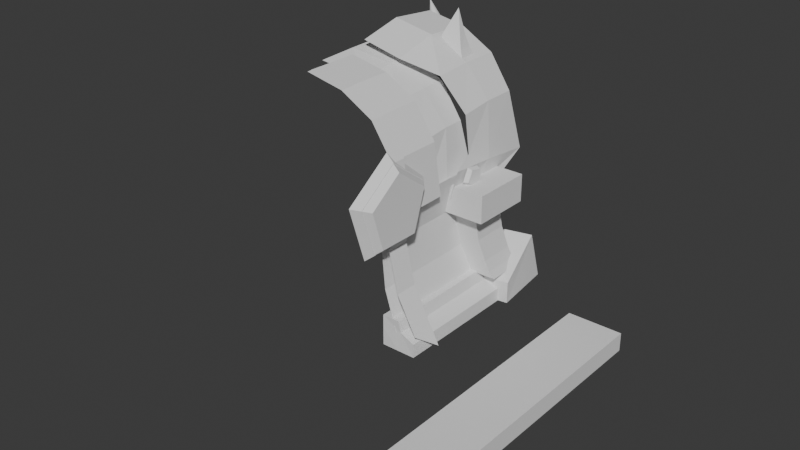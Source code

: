 # Source: Blockings.blend  (saved by Blender 4.0.36; exported with 4.5.12 LTS)
import bpy
from mathutils import Matrix  # noqa: F401  (used for matrix-valued properties, if any)

bpy.ops.wm.read_factory_settings(use_empty=True)
scene = bpy.context.scene
scene.name = 'Scene'

# ---- collections
col_chest = bpy.data.collections.new('Chest'); scene.collection.children.link(col_chest)
col_paddings = bpy.data.collections.new('Paddings'); col_chest.children.link(col_paddings)
col_keyhole = bpy.data.collections.new('Keyhole'); col_chest.children.link(col_keyhole)
col_base_floor = bpy.data.collections.new('Base(floor)'); col_chest.children.link(col_base_floor)
col_decorations = bpy.data.collections.new('Decorations'); col_chest.children.link(col_decorations)
col_refs = bpy.data.collections.new('Refs'); scene.collection.children.link(col_refs)

# ---- world
world_world = bpy.data.worlds.new('World'); scene.world = world_world
world_world.use_nodes = True; world_world.node_tree.nodes.clear()
_N = world_world.node_tree.nodes; _L = world_world.node_tree.links
n0 = _N.new('ShaderNodeOutputWorld'); n0.name = 'World Output'; n0.location = (300, 300)
n1 = _N.new('ShaderNodeBackground'); n1.name = 'Background'; n1.location = (10, 300)
n1.inputs[0].default_value = (0.05088, 0.05088, 0.05088, 1.0)
_L.new(n1.outputs[0], n0.inputs[0])
n0.is_active_output = True
world_world.color = (0.05088, 0.05088, 0.05088)
world_world.use_sun_shadow = False
world_world.sun_shadow_jitter_overblur = 0.0

# ---- meshes
me_cube = bpy.data.meshes.new('Cube')
me_cube.from_pydata([(-1.0, -1.0, -1.0), (-1.0, -1.0, 1.0), (-1.0, 1.0, -1.0), (-1.0, 1.0, 1.0), (1.0, -1.0, -1.0), (1.0, -1.0, 1.0), (1.0, 1.0, -1.0), (1.0, 1.0, 1.0)], [], [(0, 1, 3, 2), (2, 3, 7, 6), (6, 7, 5, 4), (4, 5, 1, 0), (2, 6, 4, 0), (7, 3, 1, 5)])
_uv = me_cube.uv_layers.new(name='UVMap')
_uv.uv.foreach_set('vector', [0.375, 0.0, 0.625, 0.0, 0.625, 0.25, 0.375, 0.25, 0.375, 0.25, 0.625, 0.25, 0.625, 0.5, 0.375, 0.5, 0.375, 0.5, 0.625, 0.5, 0.625, 0.75, 0.375, 0.75, 0.375, 0.75, 0.625, 0.75, 0.625, 1.0, 0.375, 1.0, 0.125, 0.5, 0.375, 0.5, 0.375, 0.75, 0.125, 0.75, 0.625, 0.5, 0.875, 0.5, 0.875, 0.75, 0.625, 0.75])
me_cube.update()
me_cylinder_006 = bpy.data.meshes.new('Cylinder.006')
me_cylinder_006.from_pydata([(0.0, 0.2031, 0.9654), (0.3827, 0.2031, 0.89), (0.7071, 0.2031, 0.7071), (0.9239, 0.2031, 0.3839), (1.0, 0.2031, -0.1087), (0.3827, 0.05149, 0.89), (0.7071, 0.05149, 0.7071), (0.9239, 0.05149, 0.3839), (1.0, 0.05149, -0.111), (0.0, 0.05149, 0.9654)], [], [(0, 9, 5, 1), (1, 5, 6, 2), (2, 6, 7, 3), (3, 7, 8, 4)])
_uv = me_cylinder_006.uv_layers.new(name='UVMap')
_uv.uv.foreach_set('vector', [1.0, 0.5, 1.0, 0.627, 0.9375, 0.627, 0.9375, 0.5, 0.9375, 0.5, 0.9375, 0.627, 0.875, 0.627, 0.875, 0.5, 0.875, 0.5, 0.875, 0.627, 0.8125, 0.627, 0.8125, 0.5, 0.8125, 0.5, 0.8125, 0.627, 0.75, 0.627, 0.75, 0.5])
me_cylinder_006.update()
me_cylinder_007 = bpy.data.meshes.new('Cylinder.007')
me_cylinder_007.from_pydata([(0.0, 0.4337, 0.9654), (0.3827, 0.4337, 0.89), (0.7071, 0.4337, 0.7071), (0.9239, 0.4337, 0.3839), (1.0, 0.4337, -0.1087), (0.0, -0.1001, 0.9654), (0.3827, -0.1001, 0.89), (0.7071, -0.1001, 0.7071), (0.9239, -0.1001, 0.3839), (1.0, -0.1001, -0.1133)], [], [(3, 8, 9, 4), (2, 7, 8, 3), (1, 6, 7, 2), (0, 5, 6, 1)])
_uv = me_cylinder_007.uv_layers.new(name='UVMap')
_uv.uv.foreach_set('vector', [0.8125, 0.5, 0.8125, 0.754, 0.75, 0.754, 0.75, 0.5, 0.875, 0.5, 0.875, 0.754, 0.8125, 0.754, 0.8125, 0.5, 0.9375, 0.5, 0.9375, 0.754, 0.875, 0.754, 0.875, 0.5, 1.0, 0.5, 1.0, 0.754, 0.9375, 0.754, 0.9375, 0.5])
me_cylinder_007.update()
me_cube_001 = bpy.data.meshes.new('Cube.001')
me_cube_001.from_pydata([(-1.151, -0.7901, -1.541), (-1.592, -1.541, 2.127), (-1.151, 1.21, -1.541), (-1.592, 0.4588, 2.127), (0.8492, -0.7901, -1.541), (0.4079, -1.541, 2.127), (0.8492, 1.21, -1.541), (0.4079, 0.4588, 2.127), (-1.0, 1.21, -3.014), (-1.0, -0.7901, -3.014), (1.0, 1.21, -3.014), (1.0, -0.7901, -3.014), (-1.667, 1.877, -1.541), (-1.667, -1.457, -1.541), (1.667, 1.877, -1.541), (1.667, -1.457, -1.541), (-1.667, 1.877, -3.014), (-1.667, -1.457, -3.014), (1.667, 1.877, -3.014), (1.667, -1.457, -3.014), (-1.357, -1.462, 1.739), (-0.8601, -0.8622, -1.189), (-1.134, -1.342, 1.153), (-1.0, -1.222, 0.5674), (-0.8621, -1.102, -0.01819), (-0.8349, -0.9821, -0.6038), (-0.8601, 1.138, -1.189), (-1.357, 0.5382, 1.739), (-0.8349, 1.018, -0.6038), (-0.8621, 0.898, -0.01819), (-1.0, 0.7781, 0.5674), (-1.134, 0.6581, 1.153), (1.14, 1.138, -1.189), (0.6431, 0.5382, 1.739), (1.165, 1.018, -0.6038), (1.138, 0.898, -0.01819), (1.0, 0.7781, 0.5674), (0.8658, 0.6581, 1.153), (1.14, -0.8622, -1.189), (0.6431, -1.462, 1.739), (1.165, -0.9821, -0.6038), (1.138, -1.102, -0.01819), (1.0, -1.222, 0.5674), (0.8658, -1.342, 1.153)], [], [(4, 38, 21, 0), (6, 32, 38, 4), (0, 21, 26, 2), (4, 0, 13, 15), (7, 3, 1, 5), (8, 10, 11, 9), (8, 9, 17, 16), (11, 10, 18, 19), (6, 4, 15, 14), (15, 13, 17, 19), (12, 14, 18, 16), (13, 12, 16, 17), (14, 15, 19, 18), (9, 11, 19, 17), (2, 6, 14, 12), (10, 8, 16, 18), (0, 2, 12, 13), (2, 26, 32, 6), (33, 7, 5, 39), (27, 3, 7, 33), (20, 1, 3, 27), (39, 20, 22, 43), (43, 22, 23, 42), (42, 23, 24, 41), (41, 24, 25, 40), (40, 25, 21, 38), (33, 39, 43, 37), (37, 43, 42, 36), (36, 42, 41, 35), (35, 41, 40, 34), (34, 40, 38, 32), (27, 33, 37, 31), (31, 37, 36, 30), (30, 36, 35, 29), (29, 35, 34, 28), (28, 34, 32, 26), (20, 27, 31, 22), (22, 31, 30, 23), (23, 30, 29, 24), (24, 29, 28, 25), (25, 28, 26, 21), (39, 5, 1, 20)])
_uv = me_cube_001.uv_layers.new(name='UVMap')
_uv.uv.foreach_set('vector', [0.375, 0.75, 0.399, 0.75, 0.399, 1.0, 0.375, 1.0, 0.375, 0.5, 0.399, 0.5, 0.399, 0.75, 0.375, 0.75, 0.375, 0.0, 0.399, 0.0, 0.399, 0.25, 0.375, 0.25, 0.375, 0.75, 0.375, 1.0, 0.375, 1.0, 0.375, 0.75, 0.625, 0.5, 0.875, 0.5, 0.875, 0.75, 0.625, 0.75, 0.125, 0.5, 0.375, 0.5, 0.375, 0.75, 0.125, 0.75, 0.125, 0.5, 0.125, 0.75, 0.125, 0.75, 0.125, 0.5, 0.375, 0.75, 0.375, 0.5, 0.375, 0.5, 0.375, 0.75, 0.375, 0.5, 0.375, 0.75, 0.375, 0.75, 0.375, 0.5, 0.375, 0.75, 0.375, 1.0, 0.375, 1.0, 0.375, 0.75, 0.375, 0.25, 0.375, 0.5, 0.375, 0.5, 0.375, 0.25, 0.375, 0.0, 0.375, 0.25, 0.375, 0.25, 0.375, 0.0, 0.375, 0.5, 0.375, 0.75, 0.375, 0.75, 0.375, 0.5, 0.125, 0.75, 0.375, 0.75, 0.375, 0.75, 0.125, 0.75, 0.375, 0.25, 0.375, 0.5, 0.375, 0.5, 0.375, 0.25, 0.375, 0.5, 0.125, 0.5, 0.125, 0.5, 0.375, 0.5, 0.375, 0.0, 0.375, 0.25, 0.375, 0.25, 0.375, 0.0, 0.375, 0.25, 0.399, 0.25, 0.399, 0.5, 0.375, 0.5, 0.5986, 0.5, 0.625, 0.5, 0.625, 0.75, 0.5986, 0.75, 0.5986, 0.25, 0.625, 0.25, 0.625, 0.5, 0.5986, 0.5, 0.5986, 0.0, 0.625, 0.0, 0.625, 0.25, 0.5986, 0.25, 0.5986, 0.75, 0.5986, 1.0, 0.5586, 1.0, 0.5586, 0.75, 0.5586, 0.75, 0.5586, 1.0, 0.5187, 1.0, 0.5187, 0.75, 0.5187, 0.75, 0.5187, 1.0, 0.4788, 1.0, 0.4788, 0.75, 0.4788, 0.75, 0.4788, 1.0, 0.4389, 1.0, 0.4389, 0.75, 0.4389, 0.75, 0.4389, 1.0, 0.399, 1.0, 0.399, 0.75, 0.5986, 0.5, 0.5986, 0.75, 0.5586, 0.75, 0.5586, 0.5, 0.5586, 0.5, 0.5586, 0.75, 0.5187, 0.75, 0.5187, 0.5, 0.5187, 0.5, 0.5187, 0.75, 0.4788, 0.75, 0.4788, 0.5, 0.4788, 0.5, 0.4788, 0.75, 0.4389, 0.75, 0.4389, 0.5, 0.4389, 0.5, 0.4389, 0.75, 0.399, 0.75, 0.399, 0.5, 0.5986, 0.25, 0.5986, 0.5, 0.5586, 0.5, 0.5586, 0.25, 0.5586, 0.25, 0.5586, 0.5, 0.5187, 0.5, 0.5187, 0.25, 0.5187, 0.25, 0.5187, 0.5, 0.4788, 0.5, 0.4788, 0.25, 0.4788, 0.25, 0.4788, 0.5, 0.4389, 0.5, 0.4389, 0.25, 0.4389, 0.25, 0.4389, 0.5, 0.399, 0.5, 0.399, 0.25, 0.5986, 0.0, 0.5986, 0.25, 0.5586, 0.25, 0.5586, 0.0, 0.5586, 0.0, 0.5586, 0.25, 0.5187, 0.25, 0.5187, 0.0, 0.5187, 0.0, 0.5187, 0.25, 0.4788, 0.25, 0.4788, 0.0, 0.4788, 0.0, 0.4788, 0.25, 0.4389, 0.25, 0.4389, 0.0, 0.4389, 0.0, 0.4389, 0.25, 0.399, 0.25, 0.399, 0.0, 0.5986, 0.75, 0.625, 0.75, 0.625, 1.0, 0.5986, 1.0])
me_cube_001.update()
me_plane = bpy.data.meshes.new('Plane')
me_plane.from_pydata([(-0.8777, -0.8727, -9.237e-09), (0.6403, -0.8727, 0.09606), (-0.8777, 1.0, -9.237e-09), (0.6403, 1.0, 0.09606), (-0.3717, -0.8727, -0.1122), (0.1343, -0.8727, -0.06415), (0.1343, 1.0, -0.06415), (-0.3717, 1.0, -0.1122)], [], [(5, 1, 3, 6), (0, 4, 7, 2), (4, 5, 6, 7)])
_uv = me_plane.uv_layers.new(name='UVMap')
_uv.uv.foreach_set('vector', [0.6667, 0.0, 1.0, 0.0, 1.0, 1.0, 0.6667, 1.0, 0.0, 0.0, 0.3333, 0.0, 0.3333, 1.0, 0.0, 1.0, 0.3333, 0.0, 0.6667, 0.0, 0.6667, 1.0, 0.3333, 1.0])
me_plane.update()
me_cylinder_005 = bpy.data.meshes.new('Cylinder.005')
me_cylinder_005.from_pydata([(1.863e-09, 0.1743, 0.9692), (1.863e-09, -0.5889, 0.9465), (0.3827, 0.1838, 0.8978), (0.3827, -0.4668, 0.8263), (0.7071, 0.1934, 0.7071), (0.7071, -0.3841, 0.685), (0.9239, 0.1927, 0.3851), (0.9239, -0.3582, 0.3463), (1.0, 0.2714, -0.1087), (1.863e-09, -0.1978, 0.9617), (0.3827, -0.1294, 0.8822), (0.7071, -0.06979, 0.7071), (0.9239, -0.02038, 0.3827), (1.0, -0.08315, -0.1133), (0.9595, -0.33, -0.1151)], [], [(9, 1, 3, 10), (10, 3, 5, 11), (11, 5, 7, 12), (12, 7, 14, 13), (6, 12, 13, 8), (4, 11, 12, 6), (2, 10, 11, 4), (0, 9, 10, 2)])
_uv = me_cylinder_005.uv_layers.new(name='UVMap')
_uv.uv.foreach_set('vector', [1.0, 0.754, 1.0, 1.0, 0.9375, 1.0, 0.9375, 0.754, 0.9375, 0.754, 0.9375, 1.0, 0.875, 1.0, 0.875, 0.754, 0.875, 0.754, 0.875, 1.0, 0.8125, 1.0, 0.8125, 0.754, 0.8125, 0.754, 0.8125, 1.0, 0.7833, 1.0, 0.75, 0.754, 0.8125, 0.5, 0.8125, 0.754, 0.75, 0.754, 0.75, 0.5, 0.875, 0.5, 0.875, 0.754, 0.8125, 0.754, 0.8125, 0.5, 0.9375, 0.5, 0.9375, 0.754, 0.875, 0.754, 0.875, 0.5, 1.0, 0.5, 1.0, 0.754, 0.9375, 0.754, 0.9375, 0.5])
me_cylinder_005.update()
me_cylinder_004 = bpy.data.meshes.new('Cylinder.004')
me_cylinder_004.from_pydata([(1.863e-09, 0.2879, 0.9692), (1.863e-09, -0.6396, 0.9123), (0.3827, 0.2974, 0.8978), (0.3827, -0.6189, 0.8125), (0.7071, 0.307, 0.7071), (0.7071, -0.4513, 0.681), (0.9239, 0.3063, 0.3851), (0.9239, -0.3582, 0.3463), (1.0, 0.4164, -0.192), (1.0, -0.556, -0.1144), (1.0, 0.112, -0.3536), (0.9239, -0.5547, -0.3954), (1.863e-09, -0.2, 1.014), (0.3827, -0.1727, 0.9239), (0.7071, -0.06979, 0.7071), (0.9239, -0.02038, 0.3827), (1.0, -0.08493, -0.1429), (0.9613, -0.1897, -0.3806), (0.9595, -0.3438, -0.02225)], [], [(12, 1, 3, 13), (13, 3, 5, 14), (14, 5, 7, 15), (15, 7, 18, 16), (16, 9, 11, 17), (8, 16, 17, 10), (6, 15, 16, 8), (4, 14, 15, 6), (2, 13, 14, 4), (0, 12, 13, 2), (16, 18, 9)])
_uv = me_cylinder_004.uv_layers.new(name='UVMap')
_uv.uv.foreach_set('vector', [1.0, 0.754, 1.0, 1.0, 0.9375, 1.0, 0.9375, 0.754, 0.9375, 0.754, 0.9375, 1.0, 0.875, 1.0, 0.875, 0.754, 0.875, 0.754, 0.875, 1.0, 0.8125, 1.0, 0.8125, 0.754, 0.8125, 0.754, 0.8125, 1.0, 0.7833, 1.0, 0.75, 0.754, 0.75, 0.754, 0.75, 1.0, 0.6875, 1.0, 0.6875, 0.754, 0.75, 0.5, 0.75, 0.754, 0.6875, 0.754, 0.6875, 0.5, 0.8125, 0.5, 0.8125, 0.754, 0.75, 0.754, 0.75, 0.5, 0.875, 0.5, 0.875, 0.754, 0.8125, 0.754, 0.8125, 0.5, 0.9375, 0.5, 0.9375, 0.754, 0.875, 0.754, 0.875, 0.5, 1.0, 0.5, 1.0, 0.754, 0.9375, 0.754, 0.9375, 0.5, 0.75, 0.754, 0.7833, 1.0, 0.75, 1.0])
me_cylinder_004.update()
me_cylinder_001 = bpy.data.meshes.new('Cylinder.001')
me_cylinder_001.from_pydata([(0.0, 1.0, -1.0), (3.455e-08, 1.173, -0.81), (0.9511, 0.309, -1.0), (1.116, 0.3625, -0.81), (0.5878, -0.809, -1.0), (0.6896, -0.9491, -0.81), (-0.5878, -0.809, -1.0), (-0.6896, -0.9491, -0.81), (-0.9511, 0.309, -1.0), (-1.116, 0.3625, -0.81)], [], [(0, 1, 3, 2), (2, 3, 5, 4), (4, 5, 7, 6), (3, 1, 9, 7, 5), (6, 7, 9, 8), (8, 9, 1, 0), (0, 2, 4, 6, 8)])
_uv = me_cylinder_001.uv_layers.new(name='UVMap')
_uv.uv.foreach_set('vector', [1.0, 0.5, 1.0, 1.0, 0.8, 1.0, 0.8, 0.5, 0.8, 0.5, 0.8, 1.0, 0.6, 1.0, 0.6, 0.5, 0.6, 0.5, 0.6, 1.0, 0.4, 1.0, 0.4, 0.5, 0.4783, 0.3242, 0.25, 0.49, 0.02175, 0.3242, 0.1089, 0.05584, 0.3911, 0.05584, 0.4, 0.5, 0.4, 1.0, 0.2, 1.0, 0.2, 0.5, 0.2, 0.5, 0.2, 1.0, 2.98e-08, 1.0, 2.98e-08, 0.5, 0.75, 0.49, 0.9783, 0.3242, 0.8911, 0.05584, 0.6089, 0.05584, 0.5217, 0.3242])
me_cylinder_001.update()
me_cylinder_002 = bpy.data.meshes.new('Cylinder.002')
me_cylinder_002.from_pydata([(0.0, 1.0, -1.0), (3.455e-08, 1.173, -0.81), (0.9511, 0.309, -1.0), (1.116, 0.3625, -0.81), (0.5878, -0.809, -1.0), (0.6896, -0.9491, -0.81), (-0.5878, -0.809, -1.0), (-0.6896, -0.9491, -0.81), (-0.9511, 0.309, -1.0), (-1.116, 0.3625, -0.81)], [], [(0, 1, 3, 2), (2, 3, 5, 4), (4, 5, 7, 6), (3, 1, 9, 7, 5), (6, 7, 9, 8), (8, 9, 1, 0), (0, 2, 4, 6, 8)])
_uv = me_cylinder_002.uv_layers.new(name='UVMap')
_uv.uv.foreach_set('vector', [1.0, 0.5, 1.0, 1.0, 0.8, 1.0, 0.8, 0.5, 0.8, 0.5, 0.8, 1.0, 0.6, 1.0, 0.6, 0.5, 0.6, 0.5, 0.6, 1.0, 0.4, 1.0, 0.4, 0.5, 0.4783, 0.3242, 0.25, 0.49, 0.02175, 0.3242, 0.1089, 0.05584, 0.3911, 0.05584, 0.4, 0.5, 0.4, 1.0, 0.2, 1.0, 0.2, 0.5, 0.2, 0.5, 0.2, 1.0, 2.98e-08, 1.0, 2.98e-08, 0.5, 0.75, 0.49, 0.9783, 0.3242, 0.8911, 0.05584, 0.6089, 0.05584, 0.5217, 0.3242])
me_cylinder_002.update()
me_cube_002 = bpy.data.meshes.new('Cube.002')
me_cube_002.from_pydata([(-7.077, -0.04261, -1.19), (-7.715, -1.229, 0.7997), (-7.181, 0.5144, -0.6781), (-7.986, 1.013, 0.8016), (-6.155, -0.2154, -0.6586), (-5.47, -0.9027, 0.8016), (-6.063, 0.7938, -0.8107), (-5.34, 1.316, 0.8016), (-7.986, 1.013, 0.05598), (-7.715, -0.6998, -0.9219), (-5.34, 1.316, 0.05598), (-5.47, -0.9027, 0.05598)], [], [(9, 1, 3, 8), (8, 3, 7, 10), (10, 7, 5, 11), (11, 5, 1, 9), (2, 6, 4, 0), (7, 3, 1, 5), (2, 0, 9, 8), (6, 2, 8, 10), (4, 6, 10, 11), (0, 4, 11, 9)])
_uv = me_cube_002.uv_layers.new(name='UVMap')
_uv.uv.foreach_set('vector', [0.375, 0.0, 0.625, 0.0, 0.625, 0.25, 0.375, 0.25, 0.375, 0.25, 0.625, 0.25, 0.625, 0.5, 0.375, 0.5, 0.375, 0.5, 0.625, 0.5, 0.625, 0.75, 0.375, 0.75, 0.375, 0.75, 0.625, 0.75, 0.625, 1.0, 0.375, 1.0, 0.1688, 0.5575, 0.331, 0.5486, 0.3297, 0.7019, 0.1702, 0.6928, 0.625, 0.5, 0.875, 0.5, 0.875, 0.75, 0.625, 0.75, 0.1688, 0.5575, 0.1702, 0.6928, 0.125, 0.75, 0.125, 0.5, 0.331, 0.5486, 0.1688, 0.5575, 0.125, 0.5, 0.375, 0.5, 0.3297, 0.7019, 0.331, 0.5486, 0.375, 0.5, 0.375, 0.75, 0.1702, 0.6928, 0.3297, 0.7019, 0.375, 0.75, 0.125, 0.75])
me_cube_002.update()
me_cube_003 = bpy.data.meshes.new('Cube.003')
me_cube_003.from_pydata([(-1.0, -1.0, -1.0), (-1.0, -1.0, 0.7884), (-1.0, 1.0, -1.0), (-1.0, 1.0, 0.7884), (1.0, -1.0, -1.0), (1.0, 1.0, -1.0), (-1.0, -1.0, 0.0), (-1.0, 1.0, 0.0), (0.9899, 1.0, -0.2202), (0.9899, -1.0, -0.2202), (0.0, 1.0, -1.0), (0.0, 1.0, 0.7884), (0.0, -1.0, -1.0), (0.0, -1.0, 0.7884), (0.1294, -0.9885, 0.1182), (0.1294, 1.012, 0.1182)], [], [(6, 1, 3, 7), (14, 13, 1, 6), (10, 5, 4, 12), (11, 3, 1, 13), (12, 14, 6, 0), (5, 8, 9, 4), (10, 15, 8, 5), (0, 6, 7, 2), (2, 7, 15, 10), (4, 9, 14, 12), (2, 10, 12, 0), (7, 3, 11, 15), (11, 13, 14, 15), (8, 15, 14, 9)])
_uv = me_cube_003.uv_layers.new(name='UVMap')
_uv.uv.foreach_set('vector', [0.5, 0.0, 0.625, 0.0, 0.625, 0.25, 0.5, 0.25, 0.5, 0.875, 0.625, 0.875, 0.625, 1.0, 0.5, 1.0, 0.25, 0.5, 0.375, 0.5, 0.375, 0.75, 0.25, 0.75, 0.75, 0.5, 0.875, 0.5, 0.875, 0.75, 0.75, 0.75, 0.375, 0.875, 0.5, 0.875, 0.5, 1.0, 0.375, 1.0, 0.375, 0.5, 0.5, 0.5, 0.5, 0.75, 0.375, 0.75, 0.375, 0.375, 0.5, 0.375, 0.5, 0.5, 0.375, 0.5, 0.375, 0.0, 0.5, 0.0, 0.5, 0.25, 0.375, 0.25, 0.375, 0.25, 0.5, 0.25, 0.5, 0.375, 0.375, 0.375, 0.375, 0.75, 0.5, 0.75, 0.5, 0.875, 0.375, 0.875, 0.125, 0.5, 0.25, 0.5, 0.25, 0.75, 0.125, 0.75, 0.5, 0.25, 0.625, 0.25, 0.625, 0.375, 0.5, 0.375, 0.625, 0.375, 0.625, 0.875, 0.5, 0.875, 0.5, 0.375, 0.5, 0.5, 0.5, 0.375, 0.5, 0.875, 0.5, 0.75])
me_cube_003.update()
me_plane_001 = bpy.data.meshes.new('Plane.001')
me_plane_001.from_pydata([(-0.8777, -0.815, -9.237e-09), (0.6028, -0.8088, 0.2232), (-0.8777, -0.5177, -9.237e-09), (0.8079, -0.5154, 0.3338), (-0.3717, -0.815, -0.1427), (0.1343, -0.8167, -0.02044), (0.1343, -0.5177, -0.02044), (-0.3717, -0.5177, -0.1427)], [], [(5, 1, 3, 6), (0, 4, 7, 2), (4, 5, 6, 7)])
_uv = me_plane_001.uv_layers.new(name='UVMap')
_uv.uv.foreach_set('vector', [0.6667, 0.0, 0.8959, 0.0, 1.0, 1.0, 0.6667, 1.0, 0.0, 0.0, 0.3333, 0.0, 0.3333, 1.0, 0.0, 1.0, 0.3333, 0.0, 0.6667, 0.0, 0.6667, 1.0, 0.3333, 1.0])
me_plane_001.update()
me_cylinder_003 = bpy.data.meshes.new('Cylinder.003')
me_cylinder_003.from_pydata([(0.0, 1.0, -1.0), (1.266e-08, 1.173, -0.4939), (0.9511, 0.309, -1.0), (1.116, 0.3625, -0.4939), (0.5878, -0.809, -1.0), (0.6896, -0.9491, -0.4939), (-0.5878, -0.809, -1.0), (-0.6896, -0.9491, -0.4939), (-0.9511, 0.309, -1.0), (-1.116, 0.3625, -0.4939)], [], [(0, 1, 3, 2), (2, 3, 5, 4), (4, 5, 7, 6), (3, 1, 9, 7, 5), (6, 7, 9, 8), (8, 9, 1, 0), (0, 2, 4, 6, 8)])
_uv = me_cylinder_003.uv_layers.new(name='UVMap')
_uv.uv.foreach_set('vector', [1.0, 0.5, 1.0, 1.0, 0.8, 1.0, 0.8, 0.5, 0.8, 0.5, 0.8, 1.0, 0.6, 1.0, 0.6, 0.5, 0.6, 0.5, 0.6, 1.0, 0.4, 1.0, 0.4, 0.5, 0.4783, 0.3242, 0.25, 0.49, 0.02175, 0.3242, 0.1089, 0.05584, 0.3911, 0.05584, 0.4, 0.5, 0.4, 1.0, 0.2, 1.0, 0.2, 0.5, 0.2, 0.5, 0.2, 1.0, 2.98e-08, 1.0, 2.98e-08, 0.5, 0.75, 0.49, 0.9783, 0.3242, 0.8911, 0.05584, 0.6089, 0.05584, 0.5217, 0.3242])
me_cylinder_003.update()
me_cylinder = bpy.data.meshes.new('Cylinder')
me_cylinder.from_pydata([(0.0, 1.0, -0.2272), (0.0, 1.0, 0.2022), (0.1951, 0.9808, -0.2272), (0.1951, 0.9808, 0.2022), (0.3827, 0.9239, -0.2272), (0.3827, 0.9239, 0.2022), (0.5556, 0.8315, -0.2272), (0.5556, 0.8315, 0.2022), (0.7071, 0.7071, -0.2272), (0.7071, 0.7071, 0.2022), (0.8315, 0.5556, -0.2272), (0.8315, 0.5556, 0.2022), (0.9239, 0.3827, -0.2272), (0.9239, 0.3827, 0.2022), (0.9808, 0.1951, -0.2272), (0.9808, 0.1951, 0.2022), (1.0, 3.378e-08, -0.2272), (1.0, -3.487e-08, 0.2022), (0.9808, -0.1951, -0.2272), (0.9808, -0.1951, 0.2022), (0.9239, -0.3827, -0.2272), (0.9239, -0.3827, 0.2022), (0.8315, -0.5556, -0.2272), (0.8315, -0.5556, 0.2022), (0.7071, -0.7071, -0.2272), (0.7071, -0.7071, 0.2022), (0.5556, -0.8315, -0.2272), (0.5556, -0.8315, 0.2022), (0.3827, -0.9239, -0.2272), (0.3827, -0.9239, 0.2022), (0.1951, -0.9808, -0.2272), (0.1951, -0.9808, 0.2022), (0.0, -1.0, -0.2272), (0.0, -1.0, 0.2022), (-0.1951, -0.9808, -0.2272), (-0.1951, -0.9808, 0.2022), (-0.3827, -0.9239, -0.2272), (-0.3827, -0.9239, 0.2022), (-0.5556, -0.8315, -0.2272), (-0.5556, -0.8315, 0.2022), (-0.7071, -0.7071, -0.2272), (-0.7071, -0.7071, 0.2022), (-0.8315, -0.5556, -0.2272), (-0.8315, -0.5556, 0.2022), (-0.9239, -0.3827, -0.2272), (-0.9239, -0.3827, 0.2022), (-0.9808, -0.1951, -0.2272), (-0.9808, -0.1951, 0.2022), (-1.0, 3.378e-08, -0.2272), (-1.0, -3.487e-08, 0.2022), (-0.9808, 0.1951, -0.2272), (-0.9808, 0.1951, 0.2022), (-0.9239, 0.3827, -0.2272), (-0.9239, 0.3827, 0.2022), (-0.8315, 0.5556, -0.2272), (-0.8315, 0.5556, 0.2022), (-0.7071, 0.7071, -0.2272), (-0.7071, 0.7071, 0.2022), (-0.5556, 0.8315, -0.2272), (-0.5556, 0.8315, 0.2022), (-0.3827, 0.9239, -0.2272), (-0.3827, 0.9239, 0.2022), (-0.1951, 0.9808, -0.2272), (-0.1951, 0.9808, 0.2022)], [], [(0, 1, 3, 2), (2, 3, 5, 4), (4, 5, 7, 6), (6, 7, 9, 8), (8, 9, 11, 10), (10, 11, 13, 12), (12, 13, 15, 14), (14, 15, 17, 16), (16, 17, 19, 18), (18, 19, 21, 20), (20, 21, 23, 22), (22, 23, 25, 24), (24, 25, 27, 26), (26, 27, 29, 28), (28, 29, 31, 30), (30, 31, 33, 32), (32, 33, 35, 34), (34, 35, 37, 36), (36, 37, 39, 38), (38, 39, 41, 40), (40, 41, 43, 42), (42, 43, 45, 44), (44, 45, 47, 46), (46, 47, 49, 48), (48, 49, 51, 50), (50, 51, 53, 52), (52, 53, 55, 54), (54, 55, 57, 56), (56, 57, 59, 58), (58, 59, 61, 60), (60, 61, 63, 62), (62, 63, 1, 0)])
_uv = me_cylinder.uv_layers.new(name='UVMap')
_uv.uv.foreach_set('vector', [1.0, 0.5, 1.0, 1.0, 0.9688, 1.0, 0.9688, 0.5, 0.9688, 0.5, 0.9688, 1.0, 0.9375, 1.0, 0.9375, 0.5, 0.9375, 0.5, 0.9375, 1.0, 0.9062, 1.0, 0.9062, 0.5, 0.9062, 0.5, 0.9062, 1.0, 0.875, 1.0, 0.875, 0.5, 0.875, 0.5, 0.875, 1.0, 0.8438, 1.0, 0.8438, 0.5, 0.8438, 0.5, 0.8438, 1.0, 0.8125, 1.0, 0.8125, 0.5, 0.8125, 0.5, 0.8125, 1.0, 0.7812, 1.0, 0.7812, 0.5, 0.7812, 0.5, 0.7812, 1.0, 0.75, 1.0, 0.75, 0.5, 0.75, 0.5, 0.75, 1.0, 0.7188, 1.0, 0.7188, 0.5, 0.7188, 0.5, 0.7188, 1.0, 0.6875, 1.0, 0.6875, 0.5, 0.6875, 0.5, 0.6875, 1.0, 0.6562, 1.0, 0.6562, 0.5, 0.6562, 0.5, 0.6562, 1.0, 0.625, 1.0, 0.625, 0.5, 0.625, 0.5, 0.625, 1.0, 0.5938, 1.0, 0.5938, 0.5, 0.5938, 0.5, 0.5938, 1.0, 0.5625, 1.0, 0.5625, 0.5, 0.5625, 0.5, 0.5625, 1.0, 0.5312, 1.0, 0.5312, 0.5, 0.5312, 0.5, 0.5312, 1.0, 0.5, 1.0, 0.5, 0.5, 0.5, 0.5, 0.5, 1.0, 0.4688, 1.0, 0.4688, 0.5, 0.4688, 0.5, 0.4688, 1.0, 0.4375, 1.0, 0.4375, 0.5, 0.4375, 0.5, 0.4375, 1.0, 0.4062, 1.0, 0.4062, 0.5, 0.4062, 0.5, 0.4062, 1.0, 0.375, 1.0, 0.375, 0.5, 0.375, 0.5, 0.375, 1.0, 0.3438, 1.0, 0.3438, 0.5, 0.3438, 0.5, 0.3438, 1.0, 0.3125, 1.0, 0.3125, 0.5, 0.3125, 0.5, 0.3125, 1.0, 0.2812, 1.0, 0.2812, 0.5, 0.2812, 0.5, 0.2812, 1.0, 0.25, 1.0, 0.25, 0.5, 0.25, 0.5, 0.25, 1.0, 0.2188, 1.0, 0.2188, 0.5, 0.2188, 0.5, 0.2188, 1.0, 0.1875, 1.0, 0.1875, 0.5, 0.1875, 0.5, 0.1875, 1.0, 0.1562, 1.0, 0.1562, 0.5, 0.1562, 0.5, 0.1562, 1.0, 0.125, 1.0, 0.125, 0.5, 0.125, 0.5, 0.125, 1.0, 0.09375, 1.0, 0.09375, 0.5, 0.09375, 0.5, 0.09375, 1.0, 0.0625, 1.0, 0.0625, 0.5, 0.0625, 0.5, 0.0625, 1.0, 0.03125, 1.0, 0.03125, 0.5, 0.03125, 0.5, 0.03125, 1.0, 0.0, 1.0, 0.0, 0.5])
me_cylinder.update()
me_cylinder_008 = bpy.data.meshes.new('Cylinder.008')
me_cylinder_008.from_pydata([(-0.06947, 0.8355, -0.9486), (-2.166e-07, 1.051, -0.1498), (0.09384, 0.8194, -0.9496), (0.2051, 1.031, -0.1498), (0.2509, 0.7719, -0.9525), (0.4022, 0.9711, -0.1498), (0.3956, 0.6947, -0.9573), (0.584, 0.874, -0.1498), (0.5224, 0.5908, -0.9637), (0.7432, 0.7432, -0.1498), (0.6265, 0.4642, -0.9715), (0.874, 0.584, -0.1498), (0.7039, 0.3197, -0.9803), (0.9711, 0.4022, -0.1498), (0.7515, 0.163, -0.99), (1.031, 0.2051, -0.1498), (0.7676, 4.757e-08, -1.0), (1.051, 1.241e-07, -0.1498), (0.7515, -0.163, -1.01), (1.031, -0.2051, -0.1498), (0.7039, -0.3197, -1.02), (0.9711, -0.4022, -0.1498), (0.6265, -0.4642, -1.029), (0.874, -0.584, -0.1498), (0.5224, -0.5908, -1.036), (0.7432, -0.7432, -0.1498), (0.3956, -0.6947, -1.043), (0.584, -0.874, -0.1498), (0.2509, -0.7719, -1.047), (0.4022, -0.9711, -0.1498), (0.09384, -0.8194, -1.05), (0.2051, -1.031, -0.1498), (-0.06947, -0.8355, -1.051), (-2.166e-07, -1.051, -0.1498), (-0.2328, -0.8194, -1.05), (-0.2051, -1.031, -0.1498), (-0.3898, -0.7719, -1.047), (-0.4022, -0.9711, -0.1498), (-0.5345, -0.6947, -1.043), (-0.584, -0.874, -0.1498), (-0.6614, -0.5908, -1.036), (-0.7432, -0.7432, -0.1498), (-0.7655, -0.4642, -1.029), (-0.874, -0.584, -0.1498), (-0.8428, -0.3197, -1.02), (-0.9711, -0.4022, -0.1498), (-0.8904, -0.163, -1.01), (-1.031, -0.2051, -0.1498), (-0.9065, 4.757e-08, -1.0), (-1.051, 1.241e-07, -0.1498), (-0.8904, 0.163, -0.99), (-1.031, 0.2051, -0.1498), (-0.8428, 0.3197, -0.9803), (-0.9711, 0.4022, -0.1498), (-0.7655, 0.4642, -0.9715), (-0.874, 0.584, -0.1498), (-0.6614, 0.5908, -0.9637), (-0.7432, 0.7432, -0.1498), (-0.5345, 0.6947, -0.9573), (-0.584, 0.874, -0.1498), (-0.3898, 0.7719, -0.9525), (-0.4022, 0.9711, -0.1498), (-0.2328, 0.8194, -0.9496), (-0.2051, 1.031, -0.1498), (-0.3204, 1.257, -1.699), (-0.1571, 1.241, -1.701), (-5.099e-05, 1.194, -1.706), (0.1447, 1.117, -1.715), (0.2715, 1.014, -1.726), (0.3756, 0.8876, -1.741), (0.453, 0.7438, -1.757), (0.5006, 0.5877, -1.774), (0.5167, 0.4254, -1.792), (0.5006, 0.2631, -1.81), (0.453, 0.107, -1.827), (0.3756, -0.03678, -1.843), (0.2715, -0.1628, -1.857), (0.1447, -0.2663, -1.869), (-5.099e-05, -0.3432, -1.877), (-0.1571, -0.3905, -1.883), (-0.3204, -0.4065, -1.884), (-0.4837, -0.3905, -1.883), (-0.6407, -0.3432, -1.877), (-0.7854, -0.2663, -1.869), (-0.9123, -0.1628, -1.857), (-1.016, -0.03678, -1.843), (-1.094, 0.107, -1.827), (-1.141, 0.2631, -1.81), (-1.157, 0.4254, -1.792), (-1.141, 0.5877, -1.774), (-1.094, 0.7438, -1.757), (-1.016, 0.8876, -1.741), (-0.9123, 1.014, -1.726), (-0.7854, 1.117, -1.715), (-0.6407, 1.194, -1.706), (-0.4837, 1.241, -1.701), (-1.33, 2.055, -2.353), (-1.24, 2.05, -2.361), (-1.154, 2.036, -2.382), (-1.075, 2.012, -2.418), (-1.006, 1.98, -2.465), (-0.9487, 1.941, -2.522), (-0.9063, 1.897, -2.588), (-0.8802, 1.849, -2.659), (-0.8714, 1.799, -2.734), (-0.8802, 1.749, -2.808), (-0.9063, 1.701, -2.879), (-0.9487, 1.656, -2.945), (-1.006, 1.617, -3.002), (-1.075, 1.586, -3.05), (-1.154, 1.562, -3.085), (-1.24, 1.547, -3.106), (-1.33, 1.542, -3.114), (-1.419, 1.547, -3.106), (-1.505, 1.562, -3.085), (-1.585, 1.586, -3.05), (-1.654, 1.617, -3.002), (-1.711, 1.656, -2.945), (-1.754, 1.701, -2.879), (-1.78, 1.749, -2.808), (-1.788, 1.799, -2.734), (-1.78, 1.849, -2.659), (-1.754, 1.897, -2.588), (-1.711, 1.941, -2.522), (-1.654, 1.98, -2.465), (-1.585, 2.012, -2.418), (-1.505, 2.036, -2.382), (-1.419, 2.05, -2.361), (-2.108, 2.788, -3.061), (-0.6272, 0.3342, -2.66), (-0.766, 0.3218, -2.666), (-0.4937, 1.563, -2.091), (-0.3707, 1.504, -2.119), (-1.161, 1.504, -2.119), (-1.038, 1.563, -2.091), (-0.9049, 0.3342, -2.66), (-0.2628, 1.424, -2.156), (-0.9049, 1.6, -2.074), (-1.038, 0.3709, -2.643), (-0.1743, 1.326, -2.201), (-0.766, 1.613, -2.068), (-1.161, 0.4305, -2.616), (-0.1085, 1.214, -2.253), (-1.269, 0.5108, -2.578), (-0.06805, 1.093, -2.309), (-1.358, 0.6086, -2.533), (-0.05438, 0.9672, -2.367), (-1.424, 0.7202, -2.481), (-0.06805, 0.8413, -2.425), (-1.464, 0.8413, -2.425), (-0.1085, 0.7202, -2.481), (-1.478, 0.9672, -2.367), (-0.1743, 0.6086, -2.533), (-1.464, 1.093, -2.309), (-0.2628, 0.5108, -2.578), (-1.424, 1.214, -2.253), (-0.3707, 0.4305, -2.616), (-1.358, 1.326, -2.201), (-0.4937, 0.3709, -2.643), (-0.6272, 1.6, -2.074), (-1.269, 1.424, -2.156)], [], [(0, 1, 3, 2), (2, 3, 5, 4), (4, 5, 7, 6), (6, 7, 9, 8), (8, 9, 11, 10), (10, 11, 13, 12), (12, 13, 15, 14), (14, 15, 17, 16), (16, 17, 19, 18), (18, 19, 21, 20), (20, 21, 23, 22), (22, 23, 25, 24), (24, 25, 27, 26), (26, 27, 29, 28), (28, 29, 31, 30), (30, 31, 33, 32), (32, 33, 35, 34), (34, 35, 37, 36), (36, 37, 39, 38), (38, 39, 41, 40), (40, 41, 43, 42), (42, 43, 45, 44), (44, 45, 47, 46), (46, 47, 49, 48), (48, 49, 51, 50), (50, 51, 53, 52), (52, 53, 55, 54), (54, 55, 57, 56), (56, 57, 59, 58), (58, 59, 61, 60), (20, 22, 75, 74), (60, 61, 63, 62), (62, 63, 1, 0), (2, 4, 66, 65), (38, 40, 84, 83), (56, 58, 93, 92), (12, 14, 71, 70), (30, 32, 80, 79), (48, 50, 89, 88), (4, 6, 67, 66), (22, 24, 76, 75), (40, 42, 85, 84), (58, 60, 94, 93), (14, 16, 72, 71), (32, 34, 81, 80), (50, 52, 90, 89), (6, 8, 68, 67), (24, 26, 77, 76), (42, 44, 86, 85), (60, 62, 95, 94), (16, 18, 73, 72), (34, 36, 82, 81), (52, 54, 91, 90), (8, 10, 69, 68), (26, 28, 78, 77), (44, 46, 87, 86), (0, 2, 65, 64), (62, 0, 64, 95), (18, 20, 74, 73), (36, 38, 83, 82), (54, 56, 92, 91), (10, 12, 70, 69), (28, 30, 79, 78), (46, 48, 88, 87), (129, 130, 112, 111), (131, 132, 99, 98), (133, 134, 126, 125), (130, 135, 113, 112), (132, 136, 100, 99), (134, 137, 127, 126), (135, 138, 114, 113), (136, 139, 101, 100), (137, 140, 96, 127), (138, 141, 115, 114), (139, 142, 102, 101), (141, 143, 116, 115), (142, 144, 103, 102), (143, 145, 117, 116), (144, 146, 104, 103), (145, 147, 118, 117), (146, 148, 105, 104), (147, 149, 119, 118), (148, 150, 106, 105), (149, 151, 120, 119), (150, 152, 107, 106), (151, 153, 121, 120), (152, 154, 108, 107), (153, 155, 122, 121), (154, 156, 109, 108), (155, 157, 123, 122), (156, 158, 110, 109), (140, 159, 97, 96), (157, 160, 124, 123), (158, 129, 111, 110), (159, 131, 98, 97), (160, 133, 125, 124), (114, 115, 128), (101, 102, 128), (115, 116, 128), (102, 103, 128), (116, 117, 128), (103, 104, 128), (117, 118, 128), (104, 105, 128), (118, 119, 128), (105, 106, 128), (119, 120, 128), (106, 107, 128), (120, 121, 128), (107, 108, 128), (121, 122, 128), (108, 109, 128), (122, 123, 128), (109, 110, 128), (96, 97, 128), (123, 124, 128), (110, 111, 128), (97, 98, 128), (124, 125, 128), (111, 112, 128), (98, 99, 128), (125, 126, 128), (112, 113, 128), (99, 100, 128), (126, 127, 128), (113, 114, 128), (100, 101, 128), (127, 96, 128), (92, 93, 133, 160), (65, 66, 131, 159), (78, 79, 129, 158), (91, 92, 160, 157), (64, 65, 159, 140), (77, 78, 158, 156), (90, 91, 157, 155), (76, 77, 156, 154), (89, 90, 155, 153), (75, 76, 154, 152), (88, 89, 153, 151), (74, 75, 152, 150), (87, 88, 151, 149), (73, 74, 150, 148), (86, 87, 149, 147), (72, 73, 148, 146), (85, 86, 147, 145), (71, 72, 146, 144), (84, 85, 145, 143), (70, 71, 144, 142), (83, 84, 143, 141), (69, 70, 142, 139), (82, 83, 141, 138), (95, 64, 140, 137), (68, 69, 139, 136), (81, 82, 138, 135), (94, 95, 137, 134), (67, 68, 136, 132), (80, 81, 135, 130), (93, 94, 134, 133), (66, 67, 132, 131), (79, 80, 130, 129)])
_uv = me_cylinder_008.uv_layers.new(name='UVMap')
_uv.uv.foreach_set('vector', [1.0, 0.5, 1.0, 1.0, 0.9688, 1.0, 0.9688, 0.5, 0.9688, 0.5, 0.9688, 1.0, 0.9375, 1.0, 0.9375, 0.5, 0.9375, 0.5, 0.9375, 1.0, 0.9062, 1.0, 0.9062, 0.5, 0.9062, 0.5, 0.9062, 1.0, 0.875, 1.0, 0.875, 0.5, 0.875, 0.5, 0.875, 1.0, 0.8438, 1.0, 0.8438, 0.5, 0.8438, 0.5, 0.8438, 1.0, 0.8125, 1.0, 0.8125, 0.5, 0.8125, 0.5, 0.8125, 1.0, 0.7812, 1.0, 0.7812, 0.5, 0.7812, 0.5, 0.7812, 1.0, 0.75, 1.0, 0.75, 0.5, 0.75, 0.5, 0.75, 1.0, 0.7188, 1.0, 0.7188, 0.5, 0.7188, 0.5, 0.7188, 1.0, 0.6875, 1.0, 0.6875, 0.5, 0.6875, 0.5, 0.6875, 1.0, 0.6562, 1.0, 0.6562, 0.5, 0.6562, 0.5, 0.6562, 1.0, 0.625, 1.0, 0.625, 0.5, 0.625, 0.5, 0.625, 1.0, 0.5938, 1.0, 0.5938, 0.5, 0.5938, 0.5, 0.5938, 1.0, 0.5625, 1.0, 0.5625, 0.5, 0.5625, 0.5, 0.5625, 1.0, 0.5312, 1.0, 0.5312, 0.5, 0.5312, 0.5, 0.5312, 1.0, 0.5, 1.0, 0.5, 0.5, 0.5, 0.5, 0.5, 1.0, 0.4688, 1.0, 0.4688, 0.5, 0.4688, 0.5, 0.4688, 1.0, 0.4375, 1.0, 0.4375, 0.5, 0.4375, 0.5, 0.4375, 1.0, 0.4062, 1.0, 0.4062, 0.5, 0.4062, 0.5, 0.4062, 1.0, 0.375, 1.0, 0.375, 0.5, 0.375, 0.5, 0.375, 1.0, 0.3438, 1.0, 0.3438, 0.5, 0.3438, 0.5, 0.3438, 1.0, 0.3125, 1.0, 0.3125, 0.5, 0.3125, 0.5, 0.3125, 1.0, 0.2812, 1.0, 0.2812, 0.5, 0.2812, 0.5, 0.2812, 1.0, 0.25, 1.0, 0.25, 0.5, 0.25, 0.5, 0.25, 1.0, 0.2188, 1.0, 0.2188, 0.5, 0.2188, 0.5, 0.2188, 1.0, 0.1875, 1.0, 0.1875, 0.5, 0.1875, 0.5, 0.1875, 1.0, 0.1562, 1.0, 0.1562, 0.5, 0.1562, 0.5, 0.1562, 1.0, 0.125, 1.0, 0.125, 0.5, 0.125, 0.5, 0.125, 1.0, 0.09375, 1.0, 0.09375, 0.5, 0.09375, 0.5, 0.09375, 1.0, 0.0625, 1.0, 0.0625, 0.5, 0.6875, 0.5, 0.6562, 0.5, 0.6562, 0.5, 0.6875, 0.5, 0.0625, 0.5, 0.0625, 1.0, 0.03125, 1.0, 0.03125, 0.5, 0.03125, 0.5, 0.03125, 1.0, 0.0, 1.0, 0.0, 0.5, 0.9688, 0.5, 0.9375, 0.5, 0.9375, 0.5, 0.9688, 0.5, 0.4062, 0.5, 0.375, 0.5, 0.375, 0.5, 0.4062, 0.5, 0.125, 0.5, 0.09375, 0.5, 0.09375, 0.5, 0.125, 0.5, 0.8125, 0.5, 0.7812, 0.5, 0.7812, 0.5, 0.8125, 0.5, 0.5312, 0.5, 0.5, 0.5, 0.5, 0.5, 0.5312, 0.5, 0.25, 0.5, 0.2188, 0.5, 0.2188, 0.5, 0.25, 0.5, 0.9375, 0.5, 0.9062, 0.5, 0.9062, 0.5, 0.9375, 0.5, 0.6562, 0.5, 0.625, 0.5, 0.625, 0.5, 0.6562, 0.5, 0.375, 0.5, 0.3438, 0.5, 0.3438, 0.5, 0.375, 0.5, 0.09375, 0.5, 0.0625, 0.5, 0.0625, 0.5, 0.09375, 0.5, 0.7812, 0.5, 0.75, 0.5, 0.75, 0.5, 0.7812, 0.5, 0.5, 0.5, 0.4688, 0.5, 0.4688, 0.5, 0.5, 0.5, 0.2188, 0.5, 0.1875, 0.5, 0.1875, 0.5, 0.2188, 0.5, 0.9062, 0.5, 0.875, 0.5, 0.875, 0.5, 0.9062, 0.5, 0.625, 0.5, 0.5938, 0.5, 0.5938, 0.5, 0.625, 0.5, 0.3438, 0.5, 0.3125, 0.5, 0.3125, 0.5, 0.3438, 0.5, 0.0625, 0.5, 0.03125, 0.5, 0.03125, 0.5, 0.0625, 0.5, 0.75, 0.5, 0.7188, 0.5, 0.7188, 0.5, 0.75, 0.5, 0.4688, 0.5, 0.4375, 0.5, 0.4375, 0.5, 0.4688, 0.5, 0.1875, 0.5, 0.1562, 0.5, 0.1562, 0.5, 0.1875, 0.5, 0.875, 0.5, 0.8438, 0.5, 0.8438, 0.5, 0.875, 0.5, 0.5938, 0.5, 0.5625, 0.5, 0.5625, 0.5, 0.5938, 0.5, 0.3125, 0.5, 0.2812, 0.5, 0.2812, 0.5, 0.3125, 0.5, 1.0, 0.5, 0.9688, 0.5, 0.9688, 0.5, 1.0, 0.5, 0.03125, 0.5, 0.0, 0.5, 0.0, 0.5, 0.03125, 0.5, 0.7188, 0.5, 0.6875, 0.5, 0.6875, 0.5, 0.7188, 0.5, 0.4375, 0.5, 0.4062, 0.5, 0.4062, 0.5, 0.4375, 0.5, 0.1562, 0.5, 0.125, 0.5, 0.125, 0.5, 0.1562, 0.5, 0.8438, 0.5, 0.8125, 0.5, 0.8125, 0.5, 0.8438, 0.5, 0.5625, 0.5, 0.5312, 0.5, 0.5312, 0.5, 0.5625, 0.5, 0.2812, 0.5, 0.25, 0.5, 0.25, 0.5, 0.2812, 0.5, 0.5312, 0.5, 0.5, 0.5, 0.5, 0.5, 0.5312, 0.5, 0.9375, 0.5, 0.9062, 0.5, 0.9062, 0.5, 0.9375, 0.5, 0.09375, 0.5, 0.0625, 0.5, 0.0625, 0.5, 0.09375, 0.5, 0.5, 0.5, 0.4688, 0.5, 0.4688, 0.5, 0.5, 0.5, 0.9062, 0.5, 0.875, 0.5, 0.875, 0.5, 0.9062, 0.5, 0.0625, 0.5, 0.03125, 0.5, 0.03125, 0.5, 0.0625, 0.5, 0.4688, 0.5, 0.4375, 0.5, 0.4375, 0.5, 0.4688, 0.5, 0.875, 0.5, 0.8438, 0.5, 0.8438, 0.5, 0.875, 0.5, 0.03125, 0.5, 0.0, 0.5, 0.0, 0.5, 0.03125, 0.5, 0.4375, 0.5, 0.4062, 0.5, 0.4062, 0.5, 0.4375, 0.5, 0.8438, 0.5, 0.8125, 0.5, 0.8125, 0.5, 0.8438, 0.5, 0.4062, 0.5, 0.375, 0.5, 0.375, 0.5, 0.4062, 0.5, 0.8125, 0.5, 0.7812, 0.5, 0.7812, 0.5, 0.8125, 0.5, 0.375, 0.5, 0.3438, 0.5, 0.3438, 0.5, 0.375, 0.5, 0.7812, 0.5, 0.75, 0.5, 0.75, 0.5, 0.7812, 0.5, 0.3438, 0.5, 0.3125, 0.5, 0.3125, 0.5, 0.3438, 0.5, 0.75, 0.5, 0.7188, 0.5, 0.7188, 0.5, 0.75, 0.5, 0.3125, 0.5, 0.2813, 0.5, 0.2812, 0.5, 0.3125, 0.5, 0.7188, 0.5, 0.6875, 0.5, 0.6875, 0.5, 0.7188, 0.5, 0.2813, 0.5, 0.25, 0.5, 0.25, 0.5, 0.2812, 0.5, 0.6875, 0.5, 0.6562, 0.5, 0.6562, 0.5, 0.6875, 0.5, 0.25, 0.5, 0.2188, 0.5, 0.2188, 0.5, 0.25, 0.5, 0.6562, 0.5, 0.625, 0.5, 0.625, 0.5, 0.6562, 0.5, 0.2188, 0.5, 0.1875, 0.5, 0.1875, 0.5, 0.2188, 0.5, 0.625, 0.5, 0.5938, 0.5, 0.5938, 0.5, 0.625, 0.5, 0.1875, 0.5, 0.1562, 0.5, 0.1562, 0.5, 0.1875, 0.5, 0.5938, 0.5, 0.5625, 0.5, 0.5625, 0.5, 0.5938, 0.5, 1.0, 0.5, 0.9688, 0.5, 0.9688, 0.5, 1.0, 0.5, 0.1562, 0.5, 0.125, 0.5, 0.125, 0.5, 0.1562, 0.5, 0.5625, 0.5, 0.5312, 0.5, 0.5312, 0.5, 0.5625, 0.5, 0.9688, 0.5, 0.9375, 0.5, 0.9375, 0.5, 0.9688, 0.5, 0.125, 0.5, 0.09375, 0.5, 0.09375, 0.5, 0.125, 0.5, 0.4375, 0.5, 0.4062, 0.5, 0.4375, 0.5, 0.8438, 0.5, 0.8125, 0.5, 0.8438, 0.5, 0.4062, 0.5, 0.375, 0.5, 0.4062, 0.5, 0.8125, 0.5, 0.7812, 0.5, 0.8125, 0.5, 0.375, 0.5, 0.3438, 0.5, 0.375, 0.5, 0.7812, 0.5, 0.75, 0.5, 0.7812, 0.5, 0.3438, 0.5, 0.3125, 0.5, 0.3438, 0.5, 0.75, 0.5, 0.7188, 0.5, 0.75, 0.5, 0.3125, 0.5, 0.2812, 0.5, 0.3125, 0.5, 0.7188, 0.5, 0.6875, 0.5, 0.7188, 0.5, 0.2812, 0.5, 0.25, 0.5, 0.2812, 0.5, 0.6875, 0.5, 0.6562, 0.5, 0.6875, 0.5, 0.25, 0.5, 0.2188, 0.5, 0.25, 0.5, 0.6562, 0.5, 0.625, 0.5, 0.6562, 0.5, 0.2188, 0.5, 0.1875, 0.5, 0.2188, 0.5, 0.625, 0.5, 0.5938, 0.5, 0.625, 0.5, 0.1875, 0.5, 0.1562, 0.5, 0.1875, 0.5, 0.5938, 0.5, 0.5625, 0.5, 0.5938, 0.5, 1.0, 0.5, 0.9688, 0.5, 1.0, 0.5, 0.1562, 0.5, 0.125, 0.5, 0.1562, 0.5, 0.5625, 0.5, 0.5312, 0.5, 0.5625, 0.5, 0.9688, 0.5, 0.9375, 0.5, 0.9688, 0.5, 0.125, 0.5, 0.09375, 0.5, 0.125, 0.5, 0.5312, 0.5, 0.5, 0.5, 0.5312, 0.5, 0.9375, 0.5, 0.9062, 0.5, 0.9375, 0.5, 0.09375, 0.5, 0.0625, 0.5, 0.09375, 0.5, 0.5, 0.5, 0.4688, 0.5, 0.5, 0.5, 0.9062, 0.5, 0.875, 0.5, 0.9062, 0.5, 0.0625, 0.5, 0.03125, 0.5, 0.0625, 0.5, 0.4688, 0.5, 0.4375, 0.5, 0.4688, 0.5, 0.875, 0.5, 0.8438, 0.5, 0.875, 0.5, 0.03125, 0.5, 0.0, 0.5, 0.03125, 0.5, 0.125, 0.5, 0.09375, 0.5, 0.09375, 0.5, 0.125, 0.5, 0.9688, 0.5, 0.9375, 0.5, 0.9375, 0.5, 0.9688, 0.5, 0.5625, 0.5, 0.5312, 0.5, 0.5312, 0.5, 0.5625, 0.5, 0.1562, 0.5, 0.125, 0.5, 0.125, 0.5, 0.1562, 0.5, 1.0, 0.5, 0.9688, 0.5, 0.9688, 0.5, 1.0, 0.5, 0.5938, 0.5, 0.5625, 0.5, 0.5625, 0.5, 0.5938, 0.5, 0.1875, 0.5, 0.1562, 0.5, 0.1562, 0.5, 0.1875, 0.5, 0.625, 0.5, 0.5938, 0.5, 0.5938, 0.5, 0.625, 0.5, 0.2188, 0.5, 0.1875, 0.5, 0.1875, 0.5, 0.2188, 0.5, 0.6562, 0.5, 0.625, 0.5, 0.625, 0.5, 0.6562, 0.5, 0.25, 0.5, 0.2188, 0.5, 0.2188, 0.5, 0.25, 0.5, 0.6875, 0.5, 0.6562, 0.5, 0.6562, 0.5, 0.6875, 0.5, 0.2812, 0.5, 0.25, 0.5, 0.25, 0.5, 0.2813, 0.5, 0.7188, 0.5, 0.6875, 0.5, 0.6875, 0.5, 0.7188, 0.5, 0.3125, 0.5, 0.2812, 0.5, 0.2813, 0.5, 0.3125, 0.5, 0.75, 0.5, 0.7188, 0.5, 0.7188, 0.5, 0.75, 0.5, 0.3438, 0.5, 0.3125, 0.5, 0.3125, 0.5, 0.3438, 0.5, 0.7812, 0.5, 0.75, 0.5, 0.75, 0.5, 0.7812, 0.5, 0.375, 0.5, 0.3438, 0.5, 0.3438, 0.5, 0.375, 0.5, 0.8125, 0.5, 0.7812, 0.5, 0.7812, 0.5, 0.8125, 0.5, 0.4062, 0.5, 0.375, 0.5, 0.375, 0.5, 0.4062, 0.5, 0.8438, 0.5, 0.8125, 0.5, 0.8125, 0.5, 0.8438, 0.5, 0.4375, 0.5, 0.4062, 0.5, 0.4062, 0.5, 0.4375, 0.5, 0.03125, 0.5, 0.0, 0.5, 0.0, 0.5, 0.03125, 0.5, 0.875, 0.5, 0.8438, 0.5, 0.8438, 0.5, 0.875, 0.5, 0.4688, 0.5, 0.4375, 0.5, 0.4375, 0.5, 0.4688, 0.5, 0.0625, 0.5, 0.03125, 0.5, 0.03125, 0.5, 0.0625, 0.5, 0.9062, 0.5, 0.875, 0.5, 0.875, 0.5, 0.9062, 0.5, 0.5, 0.5, 0.4688, 0.5, 0.4688, 0.5, 0.5, 0.5, 0.09375, 0.5, 0.0625, 0.5, 0.0625, 0.5, 0.09375, 0.5, 0.9375, 0.5, 0.9062, 0.5, 0.9062, 0.5, 0.9375, 0.5, 0.5312, 0.5, 0.5, 0.5, 0.5, 0.5, 0.5312, 0.5])
me_cylinder_008.update()
me_cube_004 = bpy.data.meshes.new('Cube.004')
me_cube_004.from_pydata([(-0.4136, 0.01422, 2.348), (0.1178, 0.3826, 3.302), (-0.09159, 0.299, 2.334), (0.2879, -0.07865, 2.34), (0.4207, 0.2506, 2.321), (-0.5787, 0.2848, 1.25), (-0.6196, -0.533, 1.583), (0.5233, -0.5692, 1.431), (0.8717, 0.2536, 1.425), (-0.4767, -0.246, 1.952), (0.6063, 0.2327, 1.865), (-0.3111, 0.2694, 1.788), (0.3815, -0.3053, 1.876)], [], [(0, 1, 2), (2, 1, 4), (4, 1, 3), (3, 1, 0), (11, 10, 8, 5), (12, 9, 6, 7), (10, 12, 7, 8), (9, 11, 5, 6), (8, 7, 6, 5), (0, 2, 11, 9), (4, 3, 12, 10), (3, 0, 9, 12), (2, 4, 10, 11)])
_uv = me_cube_004.uv_layers.new(name='UVMap')
_uv.uv.foreach_set('vector', [0.4885, 0.1135, 0.625, 0.25, 0.4885, 0.2954, 0.4885, 0.2954, 0.625, 0.5, 0.4885, 0.5681, 0.4885, 0.5681, 0.625, 0.75, 0.4885, 0.8092, 0.4885, 0.8092, 0.625, 1.0, 0.4885, 1.0, 0.4597, 0.2839, 0.4597, 0.5509, 0.432, 0.5342, 0.432, 0.2728, 0.4597, 0.7942, 0.4597, 1.0, 0.432, 1.0, 0.432, 0.7797, 0.4597, 0.5509, 0.4597, 0.7942, 0.432, 0.7797, 0.432, 0.5342, 0.4597, 0.08472, 0.4597, 0.2839, 0.432, 0.2728, 0.432, 0.05701, 0.432, 0.5342, 0.432, 0.7797, 0.432, 1.0, 0.432, 0.2728, 0.4885, 0.1135, 0.4885, 0.2954, 0.4597, 0.2839, 0.4597, 0.08472, 0.4885, 0.5681, 0.4885, 0.8092, 0.4597, 0.7942, 0.4597, 0.5509, 0.4885, 0.8092, 0.4885, 1.0, 0.4597, 1.0, 0.4597, 0.7942, 0.4885, 0.2954, 0.4885, 0.5681, 0.4597, 0.5509, 0.4597, 0.2839])
me_cube_004.update()

# ---- curves / text
cu_hornring = bpy.data.curves.new('HornRing', 'CURVE')
cu_hornring.dimensions = '3D'
_sp = cu_hornring.splines.new('POLY'); _sp.points.add(31)
_sp.points.foreach_set('co', [0.09384, 0.8194, -0.9496, 0.0, 0.2509, 0.7719, -0.9525, 0.0, 0.3956, 0.6947, -0.9573, 0.0, 0.5224, 0.5908, -0.9637, 0.0, 0.6265, 0.4642, -0.9715, 0.0, 0.7039, 0.3197, -0.9803, 0.0, 0.7515, 0.163, -0.99, 0.0, 0.7676, 4.757e-08, -1.0, 0.0, 0.7515, -0.163, -1.01, 0.0, 0.7039, -0.3197, -1.02, 0.0, 0.6265, -0.4642, -1.029, 0.0, 0.5224, -0.5908, -1.036, 0.0, 0.3956, -0.6947, -1.043, 0.0, 0.2509, -0.7719, -1.047, 0.0, 0.09384, -0.8194, -1.05, 0.0, -0.06947, -0.8355, -1.051, 0.0, -0.2328, -0.8194, -1.05, 0.0, -0.3898, -0.7719, -1.047, 0.0, -0.5345, -0.6947, -1.043, 0.0, -0.6614, -0.5908, -1.036, 0.0, -0.7655, -0.4642, -1.029, 0.0, -0.8428, -0.3197, -1.02, 0.0, -0.8904, -0.163, -1.01, 0.0, -0.9065, 4.757e-08, -1.0, 0.0, -0.8904, 0.163, -0.99, 0.0, -0.8428, 0.3197, -0.9803, 0.0, -0.7655, 0.4642, -0.9715, 0.0, -0.6614, 0.5908, -0.9637, 0.0, -0.5345, 0.6947, -0.9573, 0.0, -0.3898, 0.7719, -0.9525, 0.0, -0.2328, 0.8194, -0.9496, 0.0, -0.06947, 0.8355, -0.9486, 0.0])
_sp.order_v = 0
_sp.resolution_v = 0
_sp.use_cyclic_u = True
_sp.use_endpoint_u = True
_sp.use_smooth = False
cu_hornring.bevel_resolution = 8
cu_hornring.bevel_depth = 0.227
cu_hornring.fill_mode = 'FULL'

# ---- objects
ob_woodenplane = bpy.data.objects.new('WoodenPlane', me_cube)
ob_metalstrap = bpy.data.objects.new('MetalStrap', me_cylinder_006)
ob_woodenlid = bpy.data.objects.new('WoodenLid', me_cylinder_007)
ob_metalleg = bpy.data.objects.new('MetalLeg', me_cube_001)
ob_woodenwall = bpy.data.objects.new('WoodenWall', me_plane)
ob_innerpadding = bpy.data.objects.new('InnerPadding', me_cylinder_005)
ob_toppadding = bpy.data.objects.new('TopPadding', me_cylinder_004)
ob_keyhole = bpy.data.objects.new('Keyhole', me_cylinder_001)
ob_keyholebackframe = bpy.data.objects.new('KeyholeBackframe', me_cylinder_002)
ob_metallegdecor = bpy.data.objects.new('MetalLegDecor', me_cube_002)
ob_metalstairs = bpy.data.objects.new('MetalStairs', me_cube_003)
ob_flagribbon = bpy.data.objects.new('FlagRibbon', me_plane_001)
ob_goldenrivet = bpy.data.objects.new('GoldenRivet', me_cylinder_003)
ob_metalring = bpy.data.objects.new('MetalRing', me_cylinder)
ob_horn = bpy.data.objects.new('Horn', me_cylinder_008)
ob_hornring = bpy.data.objects.new('HornRing', cu_hornring)
ob_spike = bpy.data.objects.new('Spike', me_cube_004)
ob_reftop = bpy.data.objects.new('RefTop', None)
ob_reffront = bpy.data.objects.new('RefFront', None)

# ---- transforms, parenting, visibility, modifiers, constraints
ob_woodenplane.location = (2.931, 0.05892, 0.07805)
ob_woodenplane.scale = (0.2877, 1.882, 0.09613)
ob_metalstrap.location = (1.057, -0.004848, 1.844)
ob_woodenlid.location = (1.001, 0.2419, 1.82)
ob_metalleg.location = (1.949, 1.284, 1.131)
ob_metalleg.scale = (-0.1857, -0.1857, -0.1857)
ob_woodenwall.location = (1.941, 0.7271, 1.116)
ob_woodenwall.rotation_euler = (-0.0, 1.571, 0.0)
ob_woodenwall.scale = (0.7721, 0.7721, 0.7721)
ob_innerpadding.location = (0.9101, 0.9713, 1.844)
ob_toppadding.location = (0.9981, 1.475, 1.97)
ob_keyhole.location = (1.739, 0.03853, 1.826)
ob_keyhole.rotation_euler = (1.571, 1.26, 1.571)
ob_keyhole.scale = (0.3496, 0.3496, -0.3233)
ob_keyholebackframe.location = (1.615, 0.03895, 1.826)
ob_keyholebackframe.rotation_euler = (1.571, 1.26, 1.571)
ob_keyholebackframe.scale = (0.4171, 0.4171, -0.3858)
ob_metallegdecor.location = (-0.003572, 1.62, 0.6791)
ob_metallegdecor.scale = (-0.29, -0.29, -0.29)
ob_metalstairs.location = (2.042, 0.7145, 0.6123)
ob_metalstairs.scale = (0.1716, 0.6648, 0.1716)
ob_flagribbon.location = (2.051, 0.6807, 1.116)
ob_flagribbon.rotation_euler = (-0.0, 1.571, 0.0)
ob_flagribbon.scale = (0.7721, 0.7721, 0.7721)
ob_goldenrivet.location = (1.955, 1.117, 1.745)
ob_goldenrivet.rotation_euler = (1.571, 2.048, 1.571)
ob_goldenrivet.scale = (0.09854, 0.09854, -0.09114)
ob_metalring.location = (0.9975, 1.721, 1.494)
ob_metalring.rotation_euler = (1.571, -0.0, 0.0)
ob_metalring.scale = (0.3394, 0.3394, 0.3394)
_m = ob_metalring.modifiers.new('Solidify', 'SOLIDIFY')
_m.thickness = 0.164
ob_horn.location = (0.9781, 1.708, 2.242)
ob_horn.rotation_euler = (1.571, -0.0, 0.0)
ob_horn.scale = (0.2144, 0.2144, 0.2144)
ob_hornring.location = (0.9781, 1.708, 2.242)
ob_hornring.rotation_euler = (1.571, -0.0, 0.0)
ob_hornring.scale = (0.2144, 0.2144, 0.2144)
ob_spike.location = (1.514, 1.448, 2.331)
ob_spike.rotation_euler = (0.0, -0.0, 0.4363)
ob_spike.scale = (0.2351, 0.2351, 0.2351)
ob_reftop.location = (1.44, 0.0, 0.0)
ob_reftop.rotation_euler = (0.0, -0.0, 1.571)
ob_reftop.empty_display_type = 'IMAGE'
ob_reftop.empty_display_size = 5.0
ob_reffront.location = (0.0, 0.0, 2.0)
ob_reffront.rotation_euler = (1.571, 0.0, 1.571)
ob_reffront.empty_display_type = 'IMAGE'
ob_reffront.empty_display_size = 5.0

# ---- collection membership
col_chest.objects.link(ob_woodenplane)
col_chest.objects.link(ob_metalstrap)
col_chest.objects.link(ob_woodenlid)
col_chest.objects.link(ob_metalleg)
col_chest.objects.link(ob_woodenwall)
col_paddings.objects.link(ob_innerpadding)
col_paddings.objects.link(ob_toppadding)
col_keyhole.objects.link(ob_keyhole)
col_keyhole.objects.link(ob_keyholebackframe)
col_base_floor.objects.link(ob_metallegdecor)
col_base_floor.objects.link(ob_metalstairs)
col_decorations.objects.link(ob_flagribbon)
col_decorations.objects.link(ob_goldenrivet)
col_decorations.objects.link(ob_metalring)
col_decorations.objects.link(ob_horn)
col_decorations.objects.link(ob_hornring)
col_decorations.objects.link(ob_spike)
col_refs.objects.link(ob_reftop)
col_refs.objects.link(ob_reffront)

# ---- scene / render settings (as saved in the file)
scene.frame_start = 1; scene.frame_end = 250; scene.frame_set(0)
scene.render.engine = 'BLENDER_EEVEE_NEXT'
scene.cycles.sampling_pattern = 'TABULATED_SOBOL'
bpy.context.view_layer.update()

# ---- added for rendering (the .blend has no active camera and no usable light): camera, sun
cam_auto = bpy.data.cameras.new('AutoCamera')
cam_auto.lens = 50.0
cam_auto.sensor_width = 36.0
cam_auto.clip_end = 1000.0
ob_auto_camera = bpy.data.objects.new('AutoCamera', cam_auto)
scene.collection.objects.link(ob_auto_camera)
ob_auto_camera.location = (7.31863, -6.25921, 5.9019)
ob_auto_camera.rotation_euler = (1.09748, -7.21219e-08, 0.694738)
scene.camera = ob_auto_camera
light_auto_sun = bpy.data.lights.new('AutoSun', 'SUN')
light_auto_sun.energy = 3.0
light_auto_sun.angle = 0.0523599
ob_auto_sun = bpy.data.objects.new('AutoSun', light_auto_sun)
scene.collection.objects.link(ob_auto_sun)
ob_auto_sun.rotation_euler = (0.872665, 0.174533, 0.523599)
bpy.context.view_layer.update()
